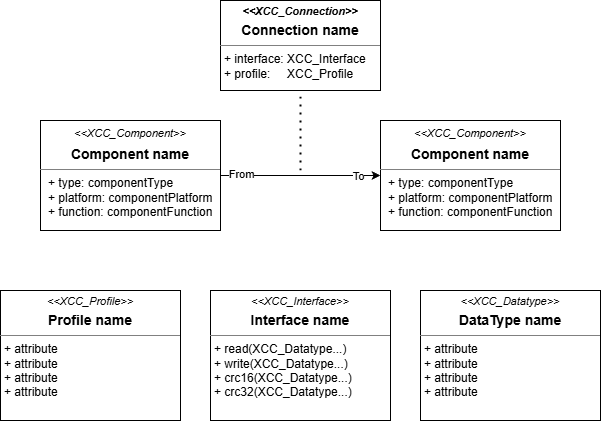

The diagram above was exported from draw.io. Its source (the exported page's mxGraphModel, read from the mxfile embedded in the PNG):
<mxGraphModel dx="1128" dy="2524" grid="1" gridSize="10" guides="1" tooltips="1" connect="1" arrows="1" fold="1" page="1" pageScale="1" pageWidth="850" pageHeight="1100" background="none" math="0" shadow="0">
  <root>
    <mxCell id="0" />
    <mxCell id="1" parent="0" />
    <mxCell id="SuozY5agBIiNqz1_h6EE-11" value="&lt;p style=&quot;scrollbar-color: rgb(226, 226, 226) rgb(251, 251, 251); margin: 6px 0px 0px; text-align: center;&quot;&gt;&lt;font style=&quot;scrollbar-color: rgb(226, 226, 226) rgb(251, 251, 251); font-size: 11px;&quot;&gt;&lt;i style=&quot;scrollbar-color: rgb(226, 226, 226) rgb(251, 251, 251);&quot;&gt;&amp;lt;&amp;lt;XCC_Component&amp;gt;&amp;gt;&lt;/i&gt;&lt;/font&gt;&lt;/p&gt;&lt;p style=&quot;margin: 6px 0px 0px; text-align: center;&quot;&gt;&lt;b style=&quot;background-color: transparent;&quot;&gt;&lt;font style=&quot;font-size: 14px;&quot;&gt;Component name&lt;/font&gt;&lt;/b&gt;&lt;/p&gt;&lt;hr style=&quot;border-style:solid;&quot; size=&quot;1&quot;&gt;&lt;p style=&quot;scrollbar-color: rgb(226, 226, 226) rgb(251, 251, 251); margin: 0px 0px 0px 8px;&quot;&gt;+ type: componentType&lt;br style=&quot;scrollbar-color: rgb(226, 226, 226) rgb(251, 251, 251);&quot;&gt;+ platform: componentPlatform&lt;/p&gt;&lt;p style=&quot;scrollbar-color: rgb(226, 226, 226) rgb(251, 251, 251); margin: 0px 0px 0px 8px;&quot;&gt;+ function: componentFunction&lt;/p&gt;" style="align=left;overflow=fill;html=1;dropTarget=0;whiteSpace=wrap;fontColor=#000000;" parent="1" vertex="1">
      <mxGeometry x="165" y="-860" width="180" height="110" as="geometry" />
    </mxCell>
    <mxCell id="SuozY5agBIiNqz1_h6EE-13" value="&lt;p style=&quot;scrollbar-color: rgb(226, 226, 226) rgb(251, 251, 251); margin: 6px 0px 0px; text-align: center;&quot;&gt;&lt;font style=&quot;scrollbar-color: rgb(226, 226, 226) rgb(251, 251, 251); font-size: 11px;&quot;&gt;&lt;i style=&quot;scrollbar-color: rgb(226, 226, 226) rgb(251, 251, 251);&quot;&gt;&amp;lt;&amp;lt;XCC_Component&amp;gt;&amp;gt;&lt;/i&gt;&lt;/font&gt;&lt;/p&gt;&lt;p style=&quot;margin: 6px 0px 0px; text-align: center;&quot;&gt;&lt;b style=&quot;scrollbar-color: rgb(226, 226, 226) rgb(251, 251, 251); background-color: transparent;&quot;&gt;&lt;font style=&quot;scrollbar-color: rgb(226, 226, 226) rgb(251, 251, 251); font-size: 14px;&quot;&gt;Component name&lt;/font&gt;&lt;/b&gt;&lt;/p&gt;&lt;hr style=&quot;border-style:solid;&quot; size=&quot;1&quot;&gt;&lt;p style=&quot;scrollbar-color: rgb(226, 226, 226) rgb(251, 251, 251); margin: 0px 0px 0px 8px;&quot;&gt;+ type: componentType&lt;br style=&quot;scrollbar-color: rgb(226, 226, 226) rgb(251, 251, 251);&quot;&gt;+ platform: componentPlatform&lt;/p&gt;&lt;p style=&quot;scrollbar-color: rgb(226, 226, 226) rgb(251, 251, 251); margin: 0px 0px 0px 8px;&quot;&gt;+ function: componentFunction&lt;/p&gt;" style="align=left;overflow=fill;html=1;dropTarget=0;whiteSpace=wrap;fontColor=#000000;" parent="1" vertex="1">
      <mxGeometry x="505" y="-860" width="180" height="110" as="geometry" />
    </mxCell>
    <mxCell id="SuozY5agBIiNqz1_h6EE-22" value="&lt;p style=&quot;margin:0px;margin-top:4px;text-align:center;&quot;&gt;&lt;b&gt;&lt;font style=&quot;font-size: 11px;&quot;&gt;&lt;i&gt;&amp;lt;&amp;lt;XCC_Connection&amp;gt;&amp;gt;&lt;/i&gt;&lt;/font&gt;&lt;/b&gt;&lt;/p&gt;&lt;p style=&quot;margin:0px;margin-top:4px;text-align:center;&quot;&gt;&lt;span style=&quot;font-size: 14px;&quot;&gt;&lt;b&gt;Connection name&lt;/b&gt;&lt;/span&gt;&lt;/p&gt;&lt;hr style=&quot;border-style:solid;&quot; size=&quot;1&quot;&gt;&lt;p style=&quot;margin:0px;margin-left:4px;&quot;&gt;+ interface: XCC_Interface&lt;/p&gt;&lt;p style=&quot;margin:0px;margin-left:4px;&quot;&gt;+ profile:&amp;nbsp; &amp;nbsp; &amp;nbsp;XCC_Profile&lt;/p&gt;" style="verticalAlign=top;align=left;overflow=fill;html=1;whiteSpace=wrap;fontColor=#000000;" parent="1" vertex="1">
      <mxGeometry x="345" y="-980" width="160" height="90" as="geometry" />
    </mxCell>
    <mxCell id="SuozY5agBIiNqz1_h6EE-35" value="&lt;p style=&quot;margin:0px;margin-top:4px;text-align:center;&quot;&gt;&lt;i&gt;&lt;font style=&quot;font-size: 11px;&quot;&gt;&amp;lt;&amp;lt;XCC_Profile&amp;gt;&amp;gt;&lt;/font&gt;&lt;/i&gt;&lt;/p&gt;&lt;p style=&quot;margin: 4px 0px 0px; text-align: center;&quot;&gt;&lt;b&gt;&lt;font style=&quot;font-size: 14px;&quot;&gt;Profile name&lt;/font&gt;&lt;/b&gt;&lt;/p&gt;&lt;hr style=&quot;border-style:solid;&quot; size=&quot;1&quot;&gt;&lt;p style=&quot;margin:0px;margin-left:4px;&quot;&gt;&lt;/p&gt;&lt;p style=&quot;margin:0px;margin-left:4px;&quot;&gt;+ attribute&lt;/p&gt;&lt;p style=&quot;margin:0px;margin-left:4px;&quot;&gt;&lt;span style=&quot;&quot;&gt;+ attribute&lt;/span&gt;&lt;/p&gt;&lt;p style=&quot;margin:0px;margin-left:4px;&quot;&gt;&lt;span style=&quot;&quot;&gt;+ attribute&lt;/span&gt;&lt;span style=&quot;&quot;&gt;&lt;/span&gt;&lt;/p&gt;&lt;p style=&quot;margin:0px;margin-left:4px;&quot;&gt;&lt;span style=&quot;&quot;&gt;+ attribute&lt;/span&gt;&lt;span style=&quot;&quot;&gt;&lt;/span&gt;&lt;/p&gt;&lt;p style=&quot;margin:0px;margin-left:4px;&quot;&gt;&lt;br&gt;&lt;/p&gt;" style="verticalAlign=top;align=left;overflow=fill;html=1;whiteSpace=wrap;fontColor=#000000;" parent="1" vertex="1">
      <mxGeometry x="125" y="-690" width="180" height="130" as="geometry" />
    </mxCell>
    <mxCell id="mi77xuEIlxQfvQNKPvDb-4" value="" style="group;fontColor=#000000;" vertex="1" connectable="0" parent="1">
      <mxGeometry x="425" y="-810" as="geometry" />
    </mxCell>
    <mxCell id="mi77xuEIlxQfvQNKPvDb-1" style="edgeStyle=none;rounded=1;html=1;exitX=1;exitY=0.5;exitDx=0;exitDy=0;entryX=0;entryY=0.5;entryDx=0;entryDy=0;fontColor=#000000;" edge="1" parent="mi77xuEIlxQfvQNKPvDb-4" source="SuozY5agBIiNqz1_h6EE-11" target="SuozY5agBIiNqz1_h6EE-13">
      <mxGeometry relative="1" as="geometry" />
    </mxCell>
    <mxCell id="mi77xuEIlxQfvQNKPvDb-6" value="From" style="edgeLabel;html=1;align=center;verticalAlign=middle;resizable=0;points=[];rounded=1;fontColor=#000000;" vertex="1" connectable="0" parent="mi77xuEIlxQfvQNKPvDb-1">
      <mxGeometry x="-0.8451" y="2" relative="1" as="geometry">
        <mxPoint x="8" as="offset" />
      </mxGeometry>
    </mxCell>
    <mxCell id="mi77xuEIlxQfvQNKPvDb-7" value="To" style="edgeLabel;html=1;align=center;verticalAlign=middle;resizable=0;points=[];rounded=1;fontColor=#000000;" vertex="1" connectable="0" parent="mi77xuEIlxQfvQNKPvDb-1">
      <mxGeometry x="0.7231" relative="1" as="geometry">
        <mxPoint as="offset" />
      </mxGeometry>
    </mxCell>
    <mxCell id="mi77xuEIlxQfvQNKPvDb-2" value="" style="endArrow=none;dashed=1;html=1;dashPattern=1 3;strokeWidth=2;rounded=1;entryX=0.5;entryY=1;entryDx=0;entryDy=0;fontColor=#000000;" edge="1" parent="mi77xuEIlxQfvQNKPvDb-4" target="SuozY5agBIiNqz1_h6EE-22">
      <mxGeometry width="50" height="50" relative="1" as="geometry">
        <mxPoint as="sourcePoint" />
        <mxPoint x="-5" y="-70" as="targetPoint" />
      </mxGeometry>
    </mxCell>
    <mxCell id="mi77xuEIlxQfvQNKPvDb-9" value="&lt;p style=&quot;margin:0px;margin-top:4px;text-align:center;&quot;&gt;&lt;i&gt;&lt;font style=&quot;font-size: 11px;&quot;&gt;&amp;lt;&amp;lt;XCC_Interface&amp;gt;&amp;gt;&lt;/font&gt;&lt;/i&gt;&lt;/p&gt;&lt;p style=&quot;margin: 4px 0px 0px; text-align: center;&quot;&gt;&lt;b&gt;&lt;font style=&quot;font-size: 14px;&quot;&gt;Interface name&lt;/font&gt;&lt;/b&gt;&lt;/p&gt;&lt;hr style=&quot;border-style:solid;&quot; size=&quot;1&quot;&gt;&lt;p style=&quot;margin:0px;margin-left:4px;&quot;&gt;&lt;/p&gt;&lt;p style=&quot;margin:0px;margin-left:4px;&quot;&gt;+ read(XCC_Datatype...)&lt;/p&gt;&lt;p style=&quot;margin:0px;margin-left:4px;&quot;&gt;+ write(&lt;span style=&quot;background-color: transparent;&quot;&gt;XCC_Datatype...)&lt;/span&gt;&lt;/p&gt;&lt;p style=&quot;margin:0px;margin-left:4px;&quot;&gt;+ crc16(&lt;span style=&quot;background-color: transparent;&quot;&gt;XCC_Datatype...)&lt;/span&gt;&lt;/p&gt;&lt;p style=&quot;margin:0px;margin-left:4px;&quot;&gt;+ crc32(&lt;span style=&quot;background-color: transparent;&quot;&gt;XCC_Datatype...)&lt;/span&gt;&lt;/p&gt;" style="verticalAlign=top;align=left;overflow=fill;html=1;whiteSpace=wrap;fontColor=#000000;" vertex="1" parent="1">
      <mxGeometry x="335" y="-690" width="180" height="130" as="geometry" />
    </mxCell>
    <mxCell id="mi77xuEIlxQfvQNKPvDb-10" value="&lt;p style=&quot;margin:0px;margin-top:4px;text-align:center;&quot;&gt;&lt;i&gt;&lt;font style=&quot;font-size: 11px;&quot;&gt;&amp;lt;&amp;lt;XCC_Datatype&amp;gt;&amp;gt;&lt;/font&gt;&lt;/i&gt;&lt;/p&gt;&lt;p style=&quot;margin: 4px 0px 0px; text-align: center;&quot;&gt;&lt;b&gt;&lt;font style=&quot;font-size: 14px;&quot;&gt;DataType name&lt;/font&gt;&lt;/b&gt;&lt;/p&gt;&lt;hr style=&quot;border-style:solid;&quot; size=&quot;1&quot;&gt;&lt;p style=&quot;margin:0px;margin-left:4px;&quot;&gt;&lt;/p&gt;&lt;p style=&quot;margin:0px;margin-left:4px;&quot;&gt;&lt;span style=&quot;background-color: transparent;&quot;&gt;+ attribute&lt;/span&gt;&lt;/p&gt;&lt;p style=&quot;margin:0px;margin-left:4px;&quot;&gt;&lt;span style=&quot;background-color: transparent;&quot;&gt;+ attribute&lt;/span&gt;&lt;/p&gt;&lt;p style=&quot;margin:0px;margin-left:4px;&quot;&gt;&lt;span style=&quot;&quot;&gt;+ attribute&lt;/span&gt;&lt;span style=&quot;background-color: transparent;&quot;&gt;&lt;/span&gt;&lt;/p&gt;&lt;p style=&quot;margin:0px;margin-left:4px;&quot;&gt;&lt;span style=&quot;&quot;&gt;+ attribute&lt;/span&gt;&lt;span style=&quot;&quot;&gt;&lt;/span&gt;&lt;/p&gt;" style="verticalAlign=top;align=left;overflow=fill;html=1;whiteSpace=wrap;fontColor=#000000;" vertex="1" parent="1">
      <mxGeometry x="545" y="-690" width="180" height="130" as="geometry" />
    </mxCell>
  </root>
</mxGraphModel>